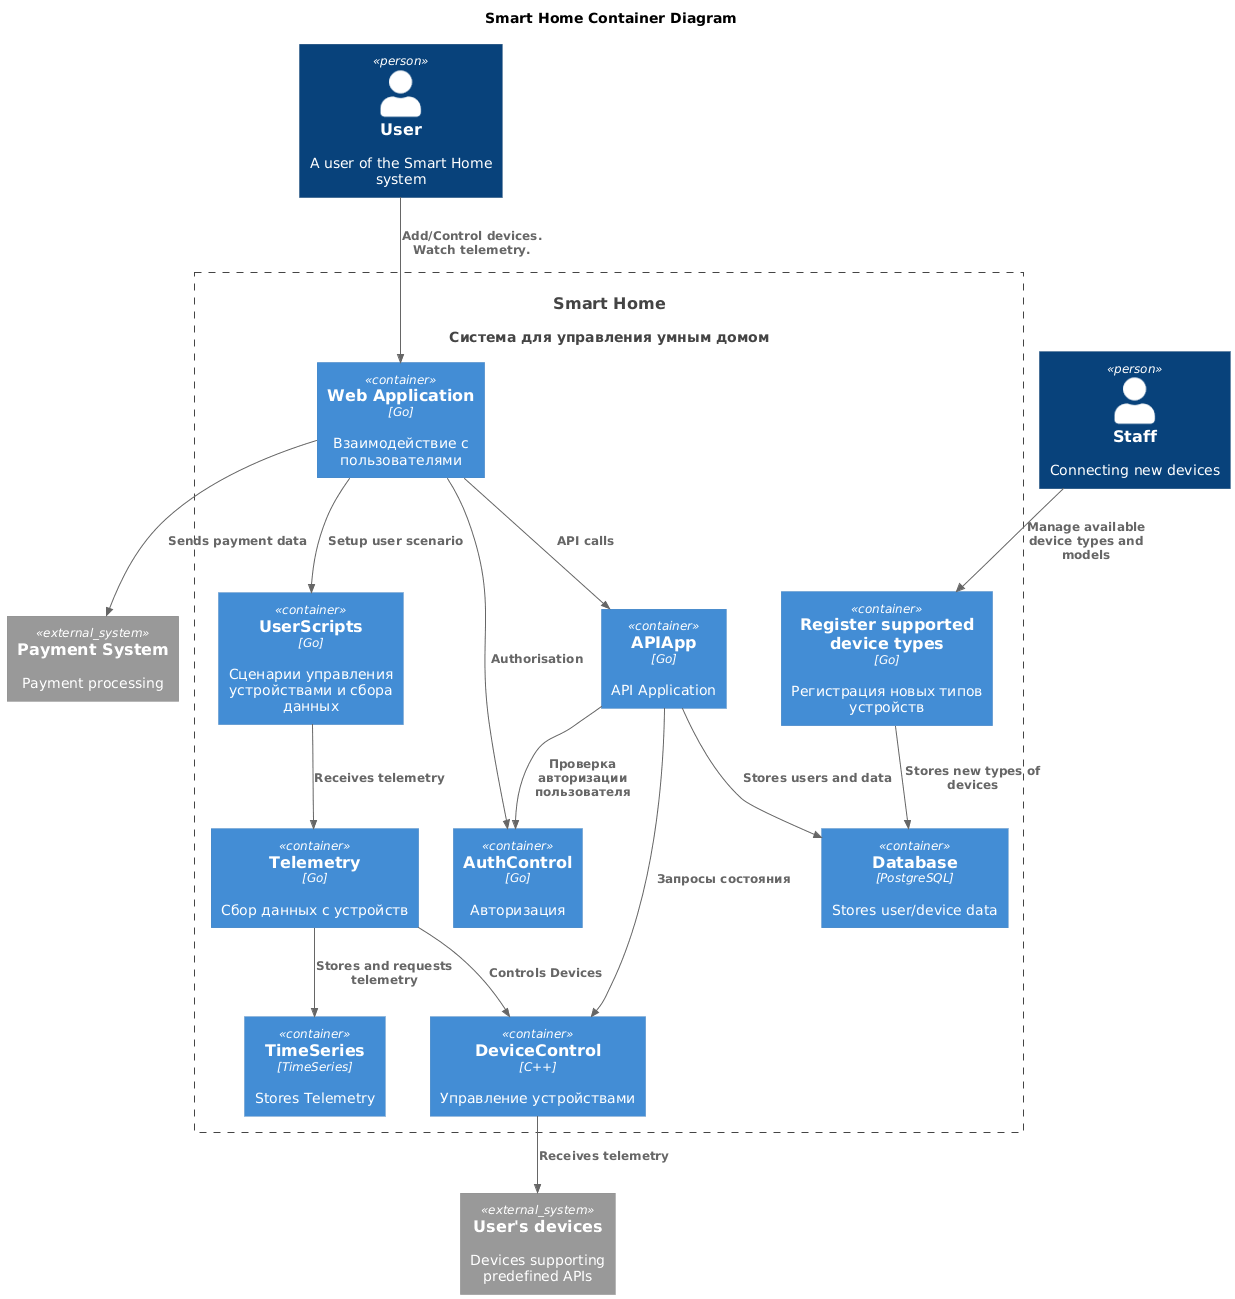

The diagram above was rendered by PlantUML. Its source (embedded in the PNG):
@startuml
title Smart Home Container Diagram

top to bottom direction

!includeurl https://raw.githubusercontent.com/RicardoNiepel/C4-PlantUML/master/C4_Component.puml

Person(user, "User", "A user of the Smart Home system")
Person(staff, "Staff", "Connecting new devices")

System(SmartHome, "Smart Home", "Система для управления умным домом")

System_Boundary(SmartHome, "Warm House") {
  Container(WebApp, "Web Application", "Go", "Взаимодействие с пользователями")
  Container(AdminApp, "Register supported device types", "Go", "Регистрация новых типов устройств")
  Container(Database, "Database", "PostgreSQL", "Stores user/device data")

  Container(APIApp, "APIApp", "Go", "API Application")
  Container(AuthControl, "AuthControl", "Go", "Авторизация")
  Container(Telemetry, "Telemetry", "Go", "Сбор данных с устройств")
  Container(UserScripts, "UserScripts", "Go", "Сценарии управления устройствами и сбора данных")
  Container(TelemetryDB, "TimeSeries", "TimeSeries", "Stores Telemetry")
  Container(DeviceControl, "DeviceControl", "C++", "Управление устройствами")
}

System_Ext(device, "User's devices", "Devices supporting predefined APIs")
System_Ext(payment,"Payment System", "Payment processing")

Rel(user, WebApp, "Add/Control devices. Watch telemetry.")

Rel(staff, AdminApp, "Manage available device types and models")

Rel(UserScripts, Telemetry, "Receives telemetry")
Rel(APIApp, DeviceControl, "Запросы состояния")
Rel(APIApp, AuthControl, "Проверка авторизации пользователя")
Rel(Telemetry, DeviceControl, "Controls Devices")
Rel(DeviceControl, device, "Receives telemetry")
Rel(Telemetry, TelemetryDB, "Stores and requests telemetry")
Rel(WebApp, APIApp, "API calls")
Rel(WebApp, AuthControl, "Authorisation")
Rel(WebApp, UserScripts, "Setup user scenario")
Rel(APIApp, Database, "Stores users and data")
Rel(AdminApp, Database, "Stores new types of devices")
Rel(WebApp, payment, "Sends payment data")
@enduml